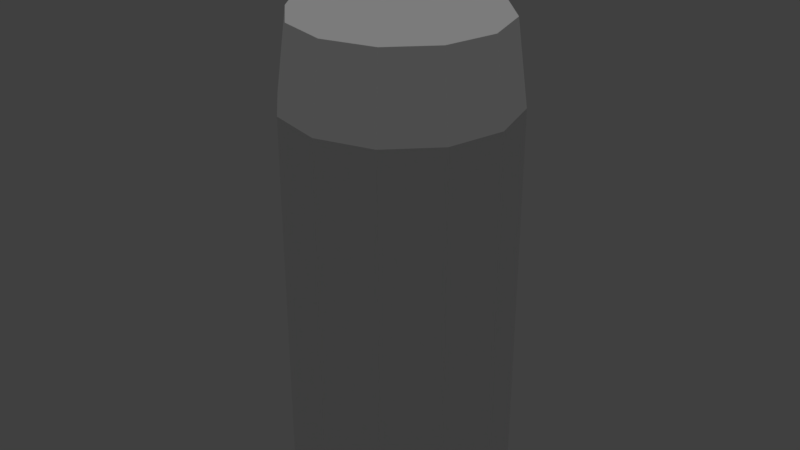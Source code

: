 # Source: Gun_Bullet.blend  (saved by Blender 2.79.0; exported with 4.5.12 LTS)
import bpy
from mathutils import Matrix  # noqa: F401  (used for matrix-valued properties, if any)

bpy.ops.wm.read_factory_settings(use_empty=True)
scene = bpy.context.scene
scene.name = 'Scene'

# ---- collections
col_collection_1 = bpy.data.collections.new('Collection 1'); scene.collection.children.link(col_collection_1)

# ---- materials (node trees are filled in below, after node groups)
mat_omnimat = bpy.data.materials.new('OmniMat')
mat_omnimat.alpha_threshold = 0.0
mat_omnimat.use_transparent_shadow = False
mat_omnimat.roughness = 0.5

# ---- material node trees

# ---- world
world_world = bpy.data.worlds.new('World'); scene.world = world_world
world_world.color = (0.05088, 0.05088, 0.05088)
world_world.use_sun_shadow = False
world_world.sun_shadow_jitter_overblur = 0.0
world_world.cycles.sampling_method = 'MANUAL'

# ---- lights
light_hemi = bpy.data.lights.new('Hemi', 'SUN')
light_hemi.transmission_factor = 0.0
light_hemi.angle = 0.1993
light_hemi.energy = 1.0
light_hemi.shadow_buffer_clip_start = 0.5
light_hemi.shadow_soft_size = 0.1
light_hemi.shadow_cascade_max_distance = 1000.0

# ---- meshes
me_cylinder = bpy.data.meshes.new('Cylinder')
me_cylinder.from_pydata([(0.0, 0.08418, -0.1511), (0.0, 0.08418, 0.1511), (0.04209, 0.0729, -0.1511), (0.04209, 0.0729, 0.1511), (0.0729, 0.04209, -0.1511), (0.0729, 0.04209, 0.1511), (0.08418, -3.68e-09, -0.1511), (0.08418, -3.68e-09, 0.1511), (0.0729, -0.04209, -0.1511), (0.0729, -0.04209, 0.1511), (0.04209, -0.0729, -0.1511), (0.04209, -0.0729, 0.1511), (1.271e-08, -0.08418, -0.1511), (1.271e-08, -0.08418, 0.1511), (-0.04209, -0.0729, -0.1511), (-0.04209, -0.0729, 0.1511), (-0.0729, -0.04209, -0.1511), (-0.0729, -0.04209, 0.1511), (-0.08418, -3.914e-08, -0.1511), (-0.08418, -3.914e-08, 0.1511), (-0.0729, 0.04209, -0.1511), (-0.0729, 0.04209, 0.1511), (-0.04209, 0.0729, -0.1511), (-0.04209, 0.0729, 0.1511), (0.03804, 0.06589, 0.2123), (4.268e-09, 0.07609, 0.2123), (0.06589, 0.03804, 0.2123), (0.07609, -4.451e-09, 0.2123), (0.06589, -0.03804, 0.2123), (0.03804, -0.06589, 0.2123), (1.576e-08, -0.07609, 0.2123), (-0.03804, -0.06589, 0.2123), (-0.06589, -0.03804, 0.2123), (-0.07609, -3.65e-08, 0.2123), (-0.06589, 0.03804, 0.2123), (-0.03804, 0.06589, 0.2123), (0.01584, 0.02744, 0.2672), (8.309e-09, 0.03169, 0.2672), (0.02744, 0.01584, 0.2672), (0.03169, -9.417e-09, 0.2672), (0.02744, -0.01584, 0.2672), (0.01584, -0.02744, 0.2672), (1.309e-08, -0.03169, 0.2672), (-0.01584, -0.02744, 0.2672), (-0.02744, -0.01584, 0.2672), (-0.03169, -2.277e-08, 0.2672), (-0.02744, 0.01584, 0.2672), (-0.01584, 0.02744, 0.2672)], [], [(0, 1, 3, 2), (2, 3, 5, 4), (4, 5, 7, 6), (6, 7, 9, 8), (8, 9, 11, 10), (10, 11, 13, 12), (12, 13, 15, 14), (14, 15, 17, 16), (16, 17, 19, 18), (18, 19, 21, 20), (1, 23, 35, 25), (20, 21, 23, 22), (22, 23, 1, 0), (0, 2, 4, 6, 8, 10, 12, 14, 16, 18, 20, 22), (31, 30, 42, 43), (3, 1, 25, 24), (7, 5, 26, 27), (23, 21, 34, 35), (5, 3, 24, 26), (21, 19, 33, 34), (19, 17, 32, 33), (17, 15, 31, 32), (15, 13, 30, 31), (13, 11, 29, 30), (11, 9, 28, 29), (9, 7, 27, 28), (36, 37, 47, 46, 45, 44, 43, 42, 41, 40, 39, 38), (28, 27, 39, 40), (35, 34, 46, 47), (24, 25, 37, 36), (32, 31, 43, 44), (29, 28, 40, 41), (25, 35, 47, 37), (26, 24, 36, 38), (33, 32, 44, 45), (30, 29, 41, 42), (27, 26, 38, 39), (34, 33, 45, 46)])
_uv = me_cylinder.uv_layers.new(name='UVMap')
_uv.uv.foreach_set('vector', [0.1322, 0.5556, 0.1327, 0.5556, 0.1327, 0.556, 0.1322, 0.556, 0.1322, 0.5556, 0.1327, 0.5556, 0.1327, 0.556, 0.1322, 0.556, 0.1322, 0.5556, 0.1327, 0.5556, 0.1327, 0.556, 0.1322, 0.556, 0.1322, 0.5556, 0.1327, 0.5556, 0.1327, 0.556, 0.1322, 0.556, 0.1322, 0.5556, 0.1327, 0.5556, 0.1327, 0.556, 0.1322, 0.556, 0.1322, 0.5556, 0.1327, 0.5556, 0.1327, 0.556, 0.1322, 0.556, 0.1322, 0.5556, 0.1327, 0.5556, 0.1327, 0.556, 0.1322, 0.556, 0.1322, 0.5556, 0.1327, 0.5556, 0.1327, 0.556, 0.1322, 0.556, 0.1322, 0.5556, 0.1327, 0.5556, 0.1327, 0.556, 0.1322, 0.556, 0.1322, 0.5556, 0.1327, 0.5556, 0.1327, 0.556, 0.1322, 0.556, 0.08979, 0.6282, 0.0902, 0.6282, 0.0902, 0.6286, 0.08979, 0.6286, 0.1322, 0.5556, 0.1327, 0.5556, 0.1327, 0.556, 0.1322, 0.556, 0.1322, 0.5556, 0.1327, 0.5556, 0.1327, 0.556, 0.1322, 0.556, 0.1324, 0.556, 0.1325, 0.556, 0.1326, 0.5559, 0.1327, 0.5558, 0.1326, 0.5557, 0.1325, 0.5556, 0.1324, 0.5556, 0.1323, 0.5556, 0.1323, 0.5557, 0.1322, 0.5558, 0.1323, 0.5559, 0.1323, 0.556, 0.08979, 0.6282, 0.0902, 0.6282, 0.0902, 0.6286, 0.08979, 0.6286, 0.08979, 0.6282, 0.0902, 0.6282, 0.0902, 0.6286, 0.08979, 0.6286, 0.08979, 0.6282, 0.0902, 0.6282, 0.0902, 0.6286, 0.08979, 0.6286, 0.08979, 0.6282, 0.0902, 0.6282, 0.0902, 0.6286, 0.08979, 0.6286, 0.08979, 0.6282, 0.0902, 0.6282, 0.0902, 0.6286, 0.08979, 0.6286, 0.08979, 0.6282, 0.0902, 0.6282, 0.0902, 0.6286, 0.08979, 0.6286, 0.08979, 0.6282, 0.0902, 0.6282, 0.0902, 0.6286, 0.08979, 0.6286, 0.08979, 0.6282, 0.0902, 0.6282, 0.0902, 0.6286, 0.08979, 0.6286, 0.08979, 0.6282, 0.0902, 0.6282, 0.0902, 0.6286, 0.08979, 0.6286, 0.08979, 0.6282, 0.0902, 0.6282, 0.0902, 0.6286, 0.08979, 0.6286, 0.08979, 0.6282, 0.0902, 0.6282, 0.0902, 0.6286, 0.08979, 0.6286, 0.08979, 0.6282, 0.0902, 0.6282, 0.0902, 0.6286, 0.08979, 0.6286, 0.09, 0.6286, 0.0901, 0.6286, 0.09018, 0.6285, 0.0902, 0.6284, 0.09018, 0.6283, 0.0901, 0.6282, 0.09, 0.6282, 0.08989, 0.6282, 0.08982, 0.6283, 0.08979, 0.6284, 0.08982, 0.6285, 0.08989, 0.6286, 0.08979, 0.6282, 0.0902, 0.6282, 0.0902, 0.6286, 0.08979, 0.6286, 0.08979, 0.6282, 0.0902, 0.6282, 0.0902, 0.6286, 0.08979, 0.6286, 0.08979, 0.6282, 0.0902, 0.6282, 0.0902, 0.6286, 0.08979, 0.6286, 0.08979, 0.6282, 0.0902, 0.6282, 0.0902, 0.6286, 0.08979, 0.6286, 0.08979, 0.6282, 0.0902, 0.6282, 0.0902, 0.6286, 0.08979, 0.6286, 0.08979, 0.6282, 0.0902, 0.6282, 0.0902, 0.6286, 0.08979, 0.6286, 0.08979, 0.6282, 0.0902, 0.6282, 0.0902, 0.6286, 0.08979, 0.6286, 0.08979, 0.6282, 0.0902, 0.6282, 0.0902, 0.6286, 0.08979, 0.6286, 0.08979, 0.6282, 0.0902, 0.6282, 0.0902, 0.6286, 0.08979, 0.6286, 0.08979, 0.6282, 0.0902, 0.6282, 0.0902, 0.6286, 0.08979, 0.6286, 0.08979, 0.6282, 0.0902, 0.6282, 0.0902, 0.6286, 0.08979, 0.6286])
me_cylinder.materials.append(mat_omnimat)
me_cylinder.use_remesh_preserve_volume = False
me_cylinder.use_remesh_preserve_attributes = False
me_cylinder.use_mirror_vertex_groups = False
me_cylinder.update()

# ---- objects
ob_hemi = bpy.data.objects.new('Hemi', light_hemi)
ob_cylinder = bpy.data.objects.new('Cylinder', me_cylinder)

# ---- transforms, parenting, visibility, modifiers, constraints
ob_hemi.location = (0.0, 0.0, -5.755)
ob_hemi.lineart.crease_threshold = 0.0
ob_cylinder.location = (0.0, 0.0, 0.0)
ob_cylinder.lineart.crease_threshold = 0.0

# ---- collection membership
col_collection_1.objects.link(ob_hemi)
col_collection_1.objects.link(ob_cylinder)

# ---- scene / render settings (as saved in the file)
scene.frame_start = 1; scene.frame_end = 250; scene.frame_set(1)
scene.render.engine = 'BLENDER_EEVEE_NEXT'
scene.render.resolution_percentage = 50
scene.render.dither_intensity = 0.0
scene.cycles.use_denoising = False
scene.cycles.samples = 128
scene.cycles.sampling_pattern = 'TABULATED_SOBOL'
scene.cycles.use_adaptive_sampling = False
scene.cycles.use_light_tree = False
scene.cycles.blur_glossy = 0.0
scene.cycles.sample_clamp_indirect = 0.0
scene.view_settings.view_transform = 'Standard'
bpy.context.view_layer.update()

# ---- added for rendering (the .blend has no active camera): camera
cam_auto = bpy.data.cameras.new('AutoCamera')
cam_auto.lens = 50.0
cam_auto.sensor_width = 36.0
cam_auto.clip_end = 1000.0
ob_auto_camera = bpy.data.objects.new('AutoCamera', cam_auto)
scene.collection.objects.link(ob_auto_camera)
ob_auto_camera.location = (0.445353, -0.534424, 0.414317)
ob_auto_camera.rotation_euler = (1.09748, -7.21219e-08, 0.694738)
scene.camera = ob_auto_camera
bpy.context.view_layer.update()
